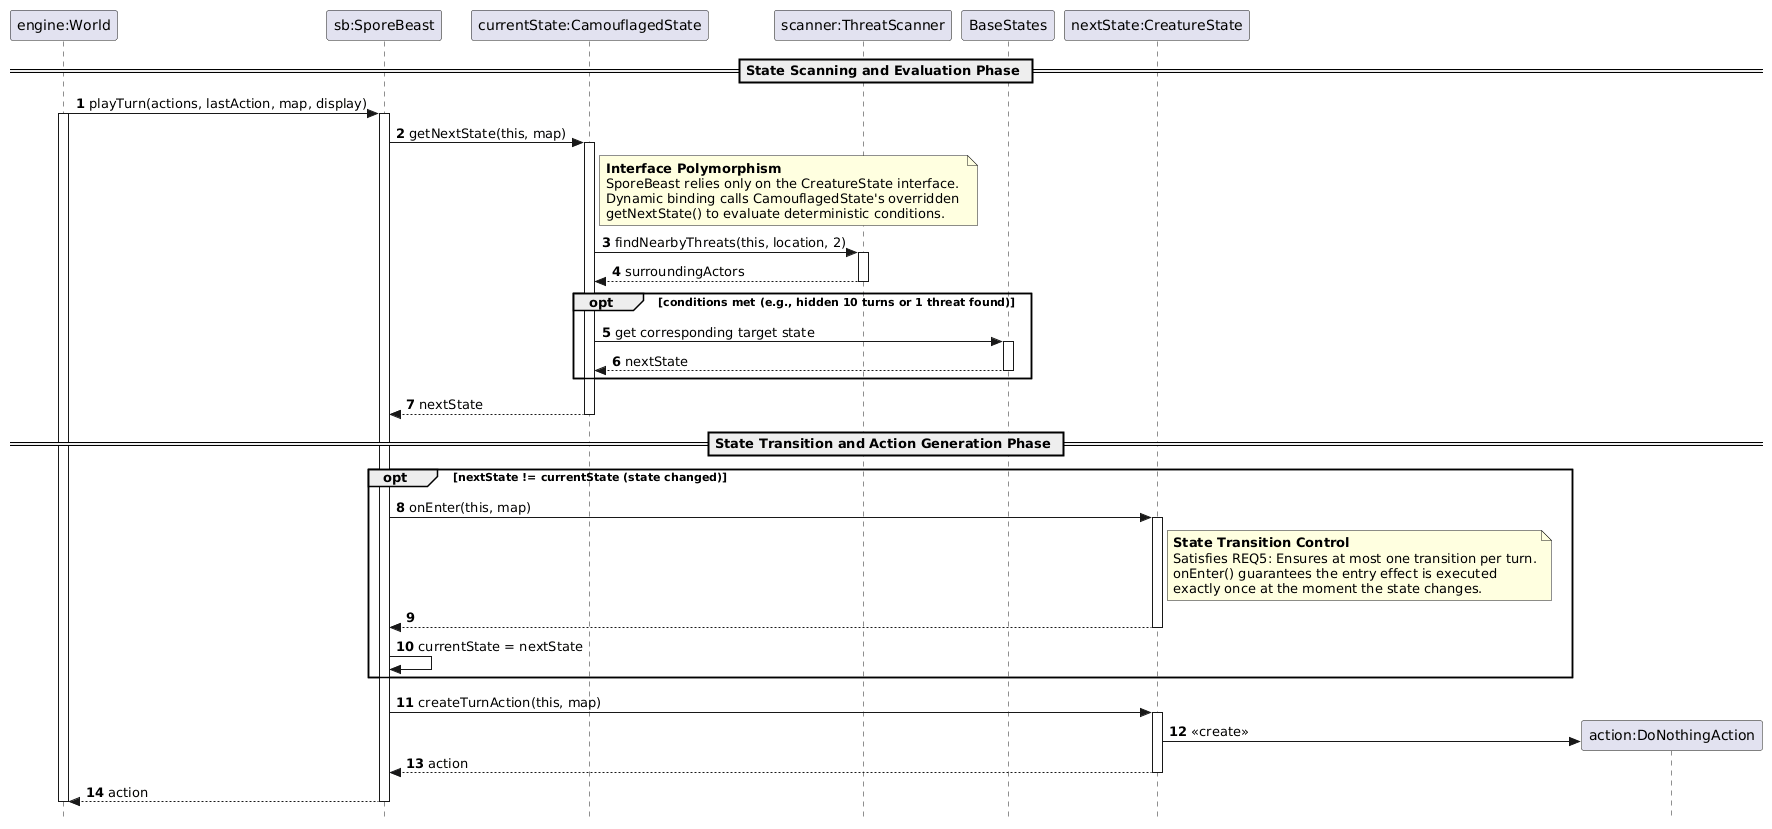

The diagram above was rendered by PlantUML. Its source (embedded in the PNG):
@startuml
skinparam style strictuml
autonumber

participant "engine:World" as Engine
participant "sb:SporeBeast" as SporeBeast
participant "currentState:CamouflagedState" as CamouflagedState
participant "scanner:ThreatScanner" as ThreatScanner
participant "BaseStates" as BaseStates
participant "nextState:CreatureState" as NextState

== State Scanning and Evaluation Phase ==

Engine -> SporeBeast : playTurn(actions, lastAction, map, display)
activate Engine
activate SporeBeast

SporeBeast -> CamouflagedState : getNextState(this, map)
activate CamouflagedState

note right of CamouflagedState #LightYellow
  **Interface Polymorphism**
  SporeBeast relies only on the CreatureState interface.
  Dynamic binding calls CamouflagedState's overridden 
  getNextState() to evaluate deterministic conditions.
end note

CamouflagedState -> ThreatScanner : findNearbyThreats(this, location, 2)
activate ThreatScanner
ThreatScanner --> CamouflagedState : surroundingActors
deactivate ThreatScanner

opt conditions met (e.g., hidden 10 turns or 1 threat found)
    CamouflagedState -> BaseStates : get corresponding target state
    activate BaseStates
    BaseStates --> CamouflagedState : nextState
    deactivate BaseStates
end

CamouflagedState --> SporeBeast : nextState
deactivate CamouflagedState

== State Transition and Action Generation Phase ==

opt nextState != currentState (state changed)
    SporeBeast -> NextState : onEnter(this, map)
    activate NextState
    
    note right of NextState #LightYellow
      **State Transition Control**
      Satisfies REQ5: Ensures at most one transition per turn.
      onEnter() guarantees the entry effect is executed 
      exactly once at the moment the state changes.
    end note
    
    NextState --> SporeBeast
    deactivate NextState
    
    SporeBeast -> SporeBeast : currentState = nextState
end

SporeBeast -> NextState : createTurnAction(this, map)
activate NextState

create "action:DoNothingAction" as Action
NextState -> Action : <<create>>
NextState --> SporeBeast : action
deactivate NextState

SporeBeast --> Engine : action
deactivate SporeBeast
deactivate Engine
@enduml